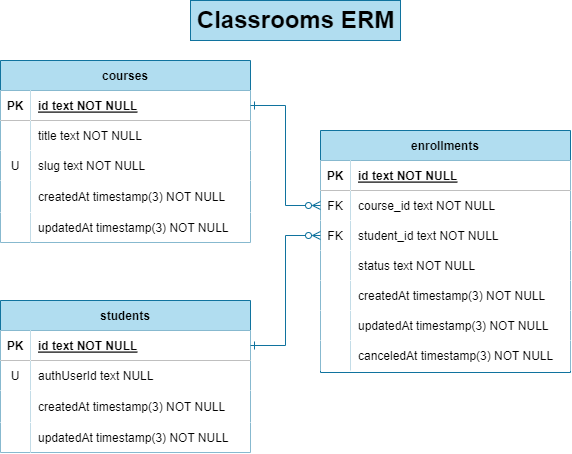

The diagram above was exported from draw.io. Its source (the exported page's mxGraphModel, read from the mxfile embedded in the PNG):
<mxGraphModel dx="549" dy="550" grid="1" gridSize="10" guides="1" tooltips="1" connect="1" arrows="1" fold="1" page="1" pageScale="1" pageWidth="850" pageHeight="1100" math="0" shadow="0" extFonts="Permanent Marker^https://fonts.googleapis.com/css?family=Permanent+Marker">
  <root>
    <mxCell id="0" />
    <mxCell id="1" parent="0" />
    <mxCell id="C-vyLk0tnHw3VtMMgP7b-2" value="enrollments" style="shape=table;startSize=30;container=1;collapsible=1;childLayout=tableLayout;fixedRows=1;rowLines=0;fontStyle=1;align=center;resizeLast=1;fillColor=#b1ddf0;strokeColor=#10739e;" parent="1" vertex="1">
      <mxGeometry x="450" y="148" width="250" height="242" as="geometry" />
    </mxCell>
    <mxCell id="C-vyLk0tnHw3VtMMgP7b-3" value="" style="shape=partialRectangle;collapsible=0;dropTarget=0;pointerEvents=0;fillColor=none;points=[[0,0.5],[1,0.5]];portConstraint=eastwest;top=0;left=0;right=0;bottom=1;" parent="C-vyLk0tnHw3VtMMgP7b-2" vertex="1">
      <mxGeometry y="30" width="250" height="30" as="geometry" />
    </mxCell>
    <mxCell id="C-vyLk0tnHw3VtMMgP7b-4" value="PK" style="shape=partialRectangle;overflow=hidden;connectable=0;top=0;left=0;bottom=0;right=0;fontStyle=1;" parent="C-vyLk0tnHw3VtMMgP7b-3" vertex="1">
      <mxGeometry width="30" height="30" as="geometry">
        <mxRectangle width="30" height="30" as="alternateBounds" />
      </mxGeometry>
    </mxCell>
    <mxCell id="C-vyLk0tnHw3VtMMgP7b-5" value="id text NOT NULL " style="shape=partialRectangle;overflow=hidden;connectable=0;top=0;left=0;bottom=0;right=0;align=left;spacingLeft=6;fontStyle=5;" parent="C-vyLk0tnHw3VtMMgP7b-3" vertex="1">
      <mxGeometry x="30" width="220" height="30" as="geometry">
        <mxRectangle width="220" height="30" as="alternateBounds" />
      </mxGeometry>
    </mxCell>
    <mxCell id="C-vyLk0tnHw3VtMMgP7b-6" value="" style="shape=partialRectangle;collapsible=0;dropTarget=0;pointerEvents=0;fillColor=none;points=[[0,0.5],[1,0.5]];portConstraint=eastwest;top=0;left=0;right=0;bottom=0;" parent="C-vyLk0tnHw3VtMMgP7b-2" vertex="1">
      <mxGeometry y="60" width="250" height="30" as="geometry" />
    </mxCell>
    <mxCell id="C-vyLk0tnHw3VtMMgP7b-7" value="FK" style="shape=partialRectangle;overflow=hidden;connectable=0;top=0;left=0;bottom=0;right=0;" parent="C-vyLk0tnHw3VtMMgP7b-6" vertex="1">
      <mxGeometry width="30" height="30" as="geometry">
        <mxRectangle width="30" height="30" as="alternateBounds" />
      </mxGeometry>
    </mxCell>
    <mxCell id="C-vyLk0tnHw3VtMMgP7b-8" value="course_id text NOT NULL" style="shape=partialRectangle;overflow=hidden;connectable=0;top=0;left=0;bottom=0;right=0;align=left;spacingLeft=6;" parent="C-vyLk0tnHw3VtMMgP7b-6" vertex="1">
      <mxGeometry x="30" width="220" height="30" as="geometry">
        <mxRectangle width="220" height="30" as="alternateBounds" />
      </mxGeometry>
    </mxCell>
    <mxCell id="AMX852U9q7FA7P5GPIuY-46" value="" style="shape=partialRectangle;collapsible=0;dropTarget=0;pointerEvents=0;fillColor=none;points=[[0,0.5],[1,0.5]];portConstraint=eastwest;top=0;left=0;right=0;bottom=0;" parent="C-vyLk0tnHw3VtMMgP7b-2" vertex="1">
      <mxGeometry y="90" width="250" height="30" as="geometry" />
    </mxCell>
    <mxCell id="AMX852U9q7FA7P5GPIuY-47" value="FK" style="shape=partialRectangle;overflow=hidden;connectable=0;top=0;left=0;bottom=0;right=0;" parent="AMX852U9q7FA7P5GPIuY-46" vertex="1">
      <mxGeometry width="30" height="30" as="geometry">
        <mxRectangle width="30" height="30" as="alternateBounds" />
      </mxGeometry>
    </mxCell>
    <mxCell id="AMX852U9q7FA7P5GPIuY-48" value="student_id text NOT NULL" style="shape=partialRectangle;overflow=hidden;connectable=0;top=0;left=0;bottom=0;right=0;align=left;spacingLeft=6;" parent="AMX852U9q7FA7P5GPIuY-46" vertex="1">
      <mxGeometry x="30" width="220" height="30" as="geometry">
        <mxRectangle width="220" height="30" as="alternateBounds" />
      </mxGeometry>
    </mxCell>
    <mxCell id="C-vyLk0tnHw3VtMMgP7b-9" value="" style="shape=partialRectangle;collapsible=0;dropTarget=0;pointerEvents=0;fillColor=none;points=[[0,0.5],[1,0.5]];portConstraint=eastwest;top=0;left=0;right=0;bottom=0;" parent="C-vyLk0tnHw3VtMMgP7b-2" vertex="1">
      <mxGeometry y="120" width="250" height="30" as="geometry" />
    </mxCell>
    <mxCell id="C-vyLk0tnHw3VtMMgP7b-10" value="" style="shape=partialRectangle;overflow=hidden;connectable=0;top=0;left=0;bottom=0;right=0;" parent="C-vyLk0tnHw3VtMMgP7b-9" vertex="1">
      <mxGeometry width="30" height="30" as="geometry">
        <mxRectangle width="30" height="30" as="alternateBounds" />
      </mxGeometry>
    </mxCell>
    <mxCell id="C-vyLk0tnHw3VtMMgP7b-11" value="status text NOT NULL" style="shape=partialRectangle;overflow=hidden;connectable=0;top=0;left=0;bottom=0;right=0;align=left;spacingLeft=6;" parent="C-vyLk0tnHw3VtMMgP7b-9" vertex="1">
      <mxGeometry x="30" width="220" height="30" as="geometry">
        <mxRectangle width="220" height="30" as="alternateBounds" />
      </mxGeometry>
    </mxCell>
    <mxCell id="AMX852U9q7FA7P5GPIuY-49" value="" style="shape=partialRectangle;collapsible=0;dropTarget=0;pointerEvents=0;fillColor=none;points=[[0,0.5],[1,0.5]];portConstraint=eastwest;top=0;left=0;right=0;bottom=0;" parent="C-vyLk0tnHw3VtMMgP7b-2" vertex="1">
      <mxGeometry y="150" width="250" height="30" as="geometry" />
    </mxCell>
    <mxCell id="AMX852U9q7FA7P5GPIuY-50" value="" style="shape=partialRectangle;overflow=hidden;connectable=0;top=0;left=0;bottom=0;right=0;" parent="AMX852U9q7FA7P5GPIuY-49" vertex="1">
      <mxGeometry width="30" height="30" as="geometry">
        <mxRectangle width="30" height="30" as="alternateBounds" />
      </mxGeometry>
    </mxCell>
    <mxCell id="AMX852U9q7FA7P5GPIuY-51" value="createdAt timestamp(3) NOT NULL" style="shape=partialRectangle;overflow=hidden;connectable=0;top=0;left=0;bottom=0;right=0;align=left;spacingLeft=6;" parent="AMX852U9q7FA7P5GPIuY-49" vertex="1">
      <mxGeometry x="30" width="220" height="30" as="geometry">
        <mxRectangle width="220" height="30" as="alternateBounds" />
      </mxGeometry>
    </mxCell>
    <mxCell id="AMX852U9q7FA7P5GPIuY-52" value="" style="shape=partialRectangle;collapsible=0;dropTarget=0;pointerEvents=0;fillColor=none;points=[[0,0.5],[1,0.5]];portConstraint=eastwest;top=0;left=0;right=0;bottom=0;" parent="C-vyLk0tnHw3VtMMgP7b-2" vertex="1">
      <mxGeometry y="180" width="250" height="30" as="geometry" />
    </mxCell>
    <mxCell id="AMX852U9q7FA7P5GPIuY-53" value="" style="shape=partialRectangle;overflow=hidden;connectable=0;top=0;left=0;bottom=0;right=0;" parent="AMX852U9q7FA7P5GPIuY-52" vertex="1">
      <mxGeometry width="30" height="30" as="geometry">
        <mxRectangle width="30" height="30" as="alternateBounds" />
      </mxGeometry>
    </mxCell>
    <mxCell id="AMX852U9q7FA7P5GPIuY-54" value="updatedAt timestamp(3) NOT NULL" style="shape=partialRectangle;overflow=hidden;connectable=0;top=0;left=0;bottom=0;right=0;align=left;spacingLeft=6;" parent="AMX852U9q7FA7P5GPIuY-52" vertex="1">
      <mxGeometry x="30" width="220" height="30" as="geometry">
        <mxRectangle width="220" height="30" as="alternateBounds" />
      </mxGeometry>
    </mxCell>
    <mxCell id="rmQ8xSFE0Q_FGQBnVrWs-24" value="" style="shape=partialRectangle;collapsible=0;dropTarget=0;pointerEvents=0;fillColor=none;points=[[0,0.5],[1,0.5]];portConstraint=eastwest;top=0;left=0;right=0;bottom=0;" parent="C-vyLk0tnHw3VtMMgP7b-2" vertex="1">
      <mxGeometry y="210" width="250" height="30" as="geometry" />
    </mxCell>
    <mxCell id="rmQ8xSFE0Q_FGQBnVrWs-25" value="" style="shape=partialRectangle;overflow=hidden;connectable=0;top=0;left=0;bottom=0;right=0;" parent="rmQ8xSFE0Q_FGQBnVrWs-24" vertex="1">
      <mxGeometry width="30" height="30" as="geometry">
        <mxRectangle width="30" height="30" as="alternateBounds" />
      </mxGeometry>
    </mxCell>
    <mxCell id="rmQ8xSFE0Q_FGQBnVrWs-26" value="canceledAt timestamp(3) NOT NULL" style="shape=partialRectangle;overflow=hidden;connectable=0;top=0;left=0;bottom=0;right=0;align=left;spacingLeft=6;" parent="rmQ8xSFE0Q_FGQBnVrWs-24" vertex="1">
      <mxGeometry x="30" width="220" height="30" as="geometry">
        <mxRectangle width="220" height="30" as="alternateBounds" />
      </mxGeometry>
    </mxCell>
    <mxCell id="C-vyLk0tnHw3VtMMgP7b-23" value="courses" style="shape=table;startSize=30;container=1;collapsible=1;childLayout=tableLayout;fixedRows=1;rowLines=0;fontStyle=1;align=center;resizeLast=1;fillColor=#b1ddf0;strokeColor=#10739e;" parent="1" vertex="1">
      <mxGeometry x="130" y="78" width="250" height="182" as="geometry" />
    </mxCell>
    <mxCell id="C-vyLk0tnHw3VtMMgP7b-24" value="" style="shape=partialRectangle;collapsible=0;dropTarget=0;pointerEvents=0;fillColor=none;points=[[0,0.5],[1,0.5]];portConstraint=eastwest;top=0;left=0;right=0;bottom=1;" parent="C-vyLk0tnHw3VtMMgP7b-23" vertex="1">
      <mxGeometry y="30" width="250" height="30" as="geometry" />
    </mxCell>
    <mxCell id="C-vyLk0tnHw3VtMMgP7b-25" value="PK" style="shape=partialRectangle;overflow=hidden;connectable=0;top=0;left=0;bottom=0;right=0;fontStyle=1;" parent="C-vyLk0tnHw3VtMMgP7b-24" vertex="1">
      <mxGeometry width="30" height="30" as="geometry">
        <mxRectangle width="30" height="30" as="alternateBounds" />
      </mxGeometry>
    </mxCell>
    <mxCell id="C-vyLk0tnHw3VtMMgP7b-26" value="id text NOT NULL " style="shape=partialRectangle;overflow=hidden;connectable=0;top=0;left=0;bottom=0;right=0;align=left;spacingLeft=6;fontStyle=5;" parent="C-vyLk0tnHw3VtMMgP7b-24" vertex="1">
      <mxGeometry x="30" width="220" height="30" as="geometry">
        <mxRectangle width="220" height="30" as="alternateBounds" />
      </mxGeometry>
    </mxCell>
    <mxCell id="AMX852U9q7FA7P5GPIuY-27" value="" style="shape=partialRectangle;collapsible=0;dropTarget=0;pointerEvents=0;fillColor=none;points=[[0,0.5],[1,0.5]];portConstraint=eastwest;top=0;left=0;right=0;bottom=0;" parent="C-vyLk0tnHw3VtMMgP7b-23" vertex="1">
      <mxGeometry y="60" width="250" height="30" as="geometry" />
    </mxCell>
    <mxCell id="AMX852U9q7FA7P5GPIuY-28" value="" style="shape=partialRectangle;overflow=hidden;connectable=0;top=0;left=0;bottom=0;right=0;" parent="AMX852U9q7FA7P5GPIuY-27" vertex="1">
      <mxGeometry width="30" height="30" as="geometry">
        <mxRectangle width="30" height="30" as="alternateBounds" />
      </mxGeometry>
    </mxCell>
    <mxCell id="AMX852U9q7FA7P5GPIuY-29" value="title text NOT NULL" style="shape=partialRectangle;overflow=hidden;connectable=0;top=0;left=0;bottom=0;right=0;align=left;spacingLeft=6;" parent="AMX852U9q7FA7P5GPIuY-27" vertex="1">
      <mxGeometry x="30" width="220" height="30" as="geometry">
        <mxRectangle width="220" height="30" as="alternateBounds" />
      </mxGeometry>
    </mxCell>
    <mxCell id="AMX852U9q7FA7P5GPIuY-43" value="" style="shape=partialRectangle;collapsible=0;dropTarget=0;pointerEvents=0;fillColor=none;points=[[0,0.5],[1,0.5]];portConstraint=eastwest;top=0;left=0;right=0;bottom=0;" parent="C-vyLk0tnHw3VtMMgP7b-23" vertex="1">
      <mxGeometry y="90" width="250" height="30" as="geometry" />
    </mxCell>
    <mxCell id="AMX852U9q7FA7P5GPIuY-44" value="U" style="shape=partialRectangle;overflow=hidden;connectable=0;top=0;left=0;bottom=0;right=0;" parent="AMX852U9q7FA7P5GPIuY-43" vertex="1">
      <mxGeometry width="30" height="30" as="geometry">
        <mxRectangle width="30" height="30" as="alternateBounds" />
      </mxGeometry>
    </mxCell>
    <mxCell id="AMX852U9q7FA7P5GPIuY-45" value="slug text NOT NULL" style="shape=partialRectangle;overflow=hidden;connectable=0;top=0;left=0;bottom=0;right=0;align=left;spacingLeft=6;" parent="AMX852U9q7FA7P5GPIuY-43" vertex="1">
      <mxGeometry x="30" width="220" height="30" as="geometry">
        <mxRectangle width="220" height="30" as="alternateBounds" />
      </mxGeometry>
    </mxCell>
    <mxCell id="AMX852U9q7FA7P5GPIuY-19" value="" style="shape=partialRectangle;collapsible=0;dropTarget=0;pointerEvents=0;fillColor=none;points=[[0,0.5],[1,0.5]];portConstraint=eastwest;top=0;left=0;right=0;bottom=0;" parent="C-vyLk0tnHw3VtMMgP7b-23" vertex="1">
      <mxGeometry y="120" width="250" height="32" as="geometry" />
    </mxCell>
    <mxCell id="AMX852U9q7FA7P5GPIuY-20" value="" style="shape=partialRectangle;overflow=hidden;connectable=0;top=0;left=0;bottom=0;right=0;" parent="AMX852U9q7FA7P5GPIuY-19" vertex="1">
      <mxGeometry width="30" height="32" as="geometry">
        <mxRectangle width="30" height="32" as="alternateBounds" />
      </mxGeometry>
    </mxCell>
    <mxCell id="AMX852U9q7FA7P5GPIuY-21" value="createdAt timestamp(3) NOT NULL" style="shape=partialRectangle;overflow=hidden;connectable=0;top=0;left=0;bottom=0;right=0;align=left;spacingLeft=6;" parent="AMX852U9q7FA7P5GPIuY-19" vertex="1">
      <mxGeometry x="30" width="220" height="32" as="geometry">
        <mxRectangle width="220" height="32" as="alternateBounds" />
      </mxGeometry>
    </mxCell>
    <mxCell id="AMX852U9q7FA7P5GPIuY-24" value="" style="shape=partialRectangle;collapsible=0;dropTarget=0;pointerEvents=0;fillColor=none;points=[[0,0.5],[1,0.5]];portConstraint=eastwest;top=0;left=0;right=0;bottom=0;" parent="C-vyLk0tnHw3VtMMgP7b-23" vertex="1">
      <mxGeometry y="152" width="250" height="30" as="geometry" />
    </mxCell>
    <mxCell id="AMX852U9q7FA7P5GPIuY-25" value="" style="shape=partialRectangle;overflow=hidden;connectable=0;top=0;left=0;bottom=0;right=0;" parent="AMX852U9q7FA7P5GPIuY-24" vertex="1">
      <mxGeometry width="30" height="30" as="geometry">
        <mxRectangle width="30" height="30" as="alternateBounds" />
      </mxGeometry>
    </mxCell>
    <mxCell id="AMX852U9q7FA7P5GPIuY-26" value="updatedAt timestamp(3) NOT NULL" style="shape=partialRectangle;overflow=hidden;connectable=0;top=0;left=0;bottom=0;right=0;align=left;spacingLeft=6;" parent="AMX852U9q7FA7P5GPIuY-24" vertex="1">
      <mxGeometry x="30" width="220" height="30" as="geometry">
        <mxRectangle width="220" height="30" as="alternateBounds" />
      </mxGeometry>
    </mxCell>
    <mxCell id="AMX852U9q7FA7P5GPIuY-30" value="students" style="shape=table;startSize=30;container=1;collapsible=1;childLayout=tableLayout;fixedRows=1;rowLines=0;fontStyle=1;align=center;resizeLast=1;fillColor=#b1ddf0;strokeColor=#10739e;" parent="1" vertex="1">
      <mxGeometry x="130" y="318" width="250" height="152" as="geometry" />
    </mxCell>
    <mxCell id="AMX852U9q7FA7P5GPIuY-31" value="" style="shape=partialRectangle;collapsible=0;dropTarget=0;pointerEvents=0;fillColor=none;points=[[0,0.5],[1,0.5]];portConstraint=eastwest;top=0;left=0;right=0;bottom=1;" parent="AMX852U9q7FA7P5GPIuY-30" vertex="1">
      <mxGeometry y="30" width="250" height="30" as="geometry" />
    </mxCell>
    <mxCell id="AMX852U9q7FA7P5GPIuY-32" value="PK" style="shape=partialRectangle;overflow=hidden;connectable=0;top=0;left=0;bottom=0;right=0;fontStyle=1;" parent="AMX852U9q7FA7P5GPIuY-31" vertex="1">
      <mxGeometry width="30" height="30" as="geometry">
        <mxRectangle width="30" height="30" as="alternateBounds" />
      </mxGeometry>
    </mxCell>
    <mxCell id="AMX852U9q7FA7P5GPIuY-33" value="id text NOT NULL " style="shape=partialRectangle;overflow=hidden;connectable=0;top=0;left=0;bottom=0;right=0;align=left;spacingLeft=6;fontStyle=5;" parent="AMX852U9q7FA7P5GPIuY-31" vertex="1">
      <mxGeometry x="30" width="220" height="30" as="geometry">
        <mxRectangle width="220" height="30" as="alternateBounds" />
      </mxGeometry>
    </mxCell>
    <mxCell id="AMX852U9q7FA7P5GPIuY-34" value="" style="shape=partialRectangle;collapsible=0;dropTarget=0;pointerEvents=0;fillColor=none;points=[[0,0.5],[1,0.5]];portConstraint=eastwest;top=0;left=0;right=0;bottom=0;" parent="AMX852U9q7FA7P5GPIuY-30" vertex="1">
      <mxGeometry y="60" width="250" height="30" as="geometry" />
    </mxCell>
    <mxCell id="AMX852U9q7FA7P5GPIuY-35" value="U" style="shape=partialRectangle;overflow=hidden;connectable=0;top=0;left=0;bottom=0;right=0;" parent="AMX852U9q7FA7P5GPIuY-34" vertex="1">
      <mxGeometry width="30" height="30" as="geometry">
        <mxRectangle width="30" height="30" as="alternateBounds" />
      </mxGeometry>
    </mxCell>
    <mxCell id="AMX852U9q7FA7P5GPIuY-36" value="authUserId text NULL" style="shape=partialRectangle;overflow=hidden;connectable=0;top=0;left=0;bottom=0;right=0;align=left;spacingLeft=6;" parent="AMX852U9q7FA7P5GPIuY-34" vertex="1">
      <mxGeometry x="30" width="220" height="30" as="geometry">
        <mxRectangle width="220" height="30" as="alternateBounds" />
      </mxGeometry>
    </mxCell>
    <mxCell id="AMX852U9q7FA7P5GPIuY-37" value="" style="shape=partialRectangle;collapsible=0;dropTarget=0;pointerEvents=0;fillColor=none;points=[[0,0.5],[1,0.5]];portConstraint=eastwest;top=0;left=0;right=0;bottom=0;" parent="AMX852U9q7FA7P5GPIuY-30" vertex="1">
      <mxGeometry y="90" width="250" height="32" as="geometry" />
    </mxCell>
    <mxCell id="AMX852U9q7FA7P5GPIuY-38" value="" style="shape=partialRectangle;overflow=hidden;connectable=0;top=0;left=0;bottom=0;right=0;" parent="AMX852U9q7FA7P5GPIuY-37" vertex="1">
      <mxGeometry width="30" height="32" as="geometry">
        <mxRectangle width="30" height="32" as="alternateBounds" />
      </mxGeometry>
    </mxCell>
    <mxCell id="AMX852U9q7FA7P5GPIuY-39" value="createdAt timestamp(3) NOT NULL" style="shape=partialRectangle;overflow=hidden;connectable=0;top=0;left=0;bottom=0;right=0;align=left;spacingLeft=6;" parent="AMX852U9q7FA7P5GPIuY-37" vertex="1">
      <mxGeometry x="30" width="220" height="32" as="geometry">
        <mxRectangle width="220" height="32" as="alternateBounds" />
      </mxGeometry>
    </mxCell>
    <mxCell id="AMX852U9q7FA7P5GPIuY-40" value="" style="shape=partialRectangle;collapsible=0;dropTarget=0;pointerEvents=0;fillColor=none;points=[[0,0.5],[1,0.5]];portConstraint=eastwest;top=0;left=0;right=0;bottom=0;" parent="AMX852U9q7FA7P5GPIuY-30" vertex="1">
      <mxGeometry y="122" width="250" height="30" as="geometry" />
    </mxCell>
    <mxCell id="AMX852U9q7FA7P5GPIuY-41" value="" style="shape=partialRectangle;overflow=hidden;connectable=0;top=0;left=0;bottom=0;right=0;" parent="AMX852U9q7FA7P5GPIuY-40" vertex="1">
      <mxGeometry width="30" height="30" as="geometry">
        <mxRectangle width="30" height="30" as="alternateBounds" />
      </mxGeometry>
    </mxCell>
    <mxCell id="AMX852U9q7FA7P5GPIuY-42" value="updatedAt timestamp(3) NOT NULL" style="shape=partialRectangle;overflow=hidden;connectable=0;top=0;left=0;bottom=0;right=0;align=left;spacingLeft=6;" parent="AMX852U9q7FA7P5GPIuY-40" vertex="1">
      <mxGeometry x="30" width="220" height="30" as="geometry">
        <mxRectangle width="220" height="30" as="alternateBounds" />
      </mxGeometry>
    </mxCell>
    <mxCell id="AMX852U9q7FA7P5GPIuY-56" style="edgeStyle=orthogonalEdgeStyle;rounded=0;orthogonalLoop=1;jettySize=auto;html=1;entryX=0;entryY=0.5;entryDx=0;entryDy=0;startArrow=ERone;startFill=0;endArrow=ERzeroToMany;endFill=0;fillColor=#b1ddf0;strokeColor=#10739e;" parent="1" source="AMX852U9q7FA7P5GPIuY-31" target="AMX852U9q7FA7P5GPIuY-46" edge="1">
      <mxGeometry relative="1" as="geometry" />
    </mxCell>
    <mxCell id="Ex1AVpgmH6eFaEyQDhLt-1" value="Classrooms ERM" style="text;strokeColor=#10739e;fillColor=#b1ddf0;html=1;fontSize=24;fontStyle=1;verticalAlign=middle;align=center;rounded=0;" vertex="1" parent="1">
      <mxGeometry x="320" y="18" width="210" height="40" as="geometry" />
    </mxCell>
    <mxCell id="Ex1AVpgmH6eFaEyQDhLt-18" style="edgeStyle=orthogonalEdgeStyle;rounded=0;orthogonalLoop=1;jettySize=auto;html=1;startArrow=ERone;startFill=0;endArrow=ERzeroToMany;endFill=0;fillColor=#b1ddf0;strokeColor=#10739e;" edge="1" parent="1" source="C-vyLk0tnHw3VtMMgP7b-24" target="C-vyLk0tnHw3VtMMgP7b-6">
      <mxGeometry relative="1" as="geometry" />
    </mxCell>
  </root>
</mxGraphModel>